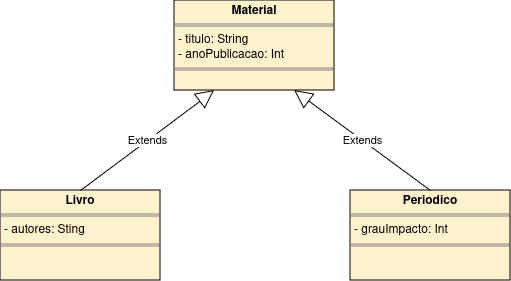

The diagram above was exported from draw.io. Its source (the exported page's mxGraphModel, read from the mxfile embedded in the PNG):
<mxGraphModel dx="1434" dy="822" grid="1" gridSize="10" guides="1" tooltips="1" connect="1" arrows="1" fold="1" page="1" pageScale="1" pageWidth="827" pageHeight="1169" math="0" shadow="0">
  <root>
    <mxCell id="0" />
    <mxCell id="1" parent="0" />
    <mxCell id="Eeyai24ofjLyaN5wvZX_-1" value="&lt;p style=&quot;margin:0px;margin-top:4px;text-align:center;&quot;&gt;&lt;b&gt;Material&lt;/b&gt;&lt;/p&gt;&lt;hr size=&quot;1&quot; style=&quot;border-style:solid;&quot;&gt;&lt;p style=&quot;margin:0px;margin-left:4px;&quot;&gt;- titulo: String&lt;/p&gt;&lt;p style=&quot;margin:0px;margin-left:4px;&quot;&gt;- anoPublicacao: Int&lt;br&gt;&lt;/p&gt;&lt;hr size=&quot;1&quot; style=&quot;border-style:solid;&quot;&gt;&lt;p style=&quot;margin:0px;margin-left:4px;&quot;&gt;&lt;br&gt;&lt;/p&gt;" style="verticalAlign=top;align=left;overflow=fill;html=1;whiteSpace=wrap;fillColor=#fff2cc;strokeColor=#000000;" vertex="1" parent="1">
      <mxGeometry x="334" y="40" width="160" height="90" as="geometry" />
    </mxCell>
    <mxCell id="Eeyai24ofjLyaN5wvZX_-2" value="&lt;p style=&quot;margin:0px;margin-top:4px;text-align:center;&quot;&gt;&lt;b&gt;Livro&lt;/b&gt;&lt;/p&gt;&lt;hr size=&quot;1&quot; style=&quot;border-style:solid;&quot;&gt;&lt;p style=&quot;margin:0px;margin-left:4px;&quot;&gt;- autores: Sting&lt;br&gt;&lt;/p&gt;&lt;hr size=&quot;1&quot; style=&quot;border-style:solid;&quot;&gt;&lt;p style=&quot;margin:0px;margin-left:4px;&quot;&gt;&lt;br&gt;&lt;/p&gt;" style="verticalAlign=top;align=left;overflow=fill;html=1;whiteSpace=wrap;strokeColor=#000000;fontFamily=Helvetica;fontSize=12;fontColor=default;fillColor=#fff2cc;" vertex="1" parent="1">
      <mxGeometry x="160" y="230" width="160" height="90" as="geometry" />
    </mxCell>
    <mxCell id="Eeyai24ofjLyaN5wvZX_-3" value="Extends" style="endArrow=block;endSize=16;endFill=0;html=1;rounded=0;entryX=0.25;entryY=1;entryDx=0;entryDy=0;exitX=0.5;exitY=0;exitDx=0;exitDy=0;" edge="1" parent="1" source="Eeyai24ofjLyaN5wvZX_-2" target="Eeyai24ofjLyaN5wvZX_-1">
      <mxGeometry width="160" relative="1" as="geometry">
        <mxPoint x="330" y="430" as="sourcePoint" />
        <mxPoint x="490" y="430" as="targetPoint" />
      </mxGeometry>
    </mxCell>
    <mxCell id="Eeyai24ofjLyaN5wvZX_-4" value="&lt;p style=&quot;margin:0px;margin-top:4px;text-align:center;&quot;&gt;&lt;b&gt;Periodico&lt;/b&gt;&lt;/p&gt;&lt;hr size=&quot;1&quot; style=&quot;border-style:solid;&quot;&gt;&lt;p style=&quot;margin:0px;margin-left:4px;&quot;&gt;- grauImpacto: Int&lt;br&gt;&lt;/p&gt;&lt;hr size=&quot;1&quot; style=&quot;border-style:solid;&quot;&gt;" style="verticalAlign=top;align=left;overflow=fill;html=1;whiteSpace=wrap;strokeColor=#000000;fontFamily=Helvetica;fontSize=12;fontColor=default;fillColor=#fff2cc;" vertex="1" parent="1">
      <mxGeometry x="510" y="230" width="160" height="90" as="geometry" />
    </mxCell>
    <mxCell id="Eeyai24ofjLyaN5wvZX_-5" value="Extends" style="endArrow=block;endSize=16;endFill=0;html=1;rounded=0;entryX=0.75;entryY=1;entryDx=0;entryDy=0;exitX=0.5;exitY=0;exitDx=0;exitDy=0;" edge="1" parent="1" source="Eeyai24ofjLyaN5wvZX_-4" target="Eeyai24ofjLyaN5wvZX_-1">
      <mxGeometry width="160" relative="1" as="geometry">
        <mxPoint x="330" y="430" as="sourcePoint" />
        <mxPoint x="490" y="430" as="targetPoint" />
      </mxGeometry>
    </mxCell>
  </root>
</mxGraphModel>